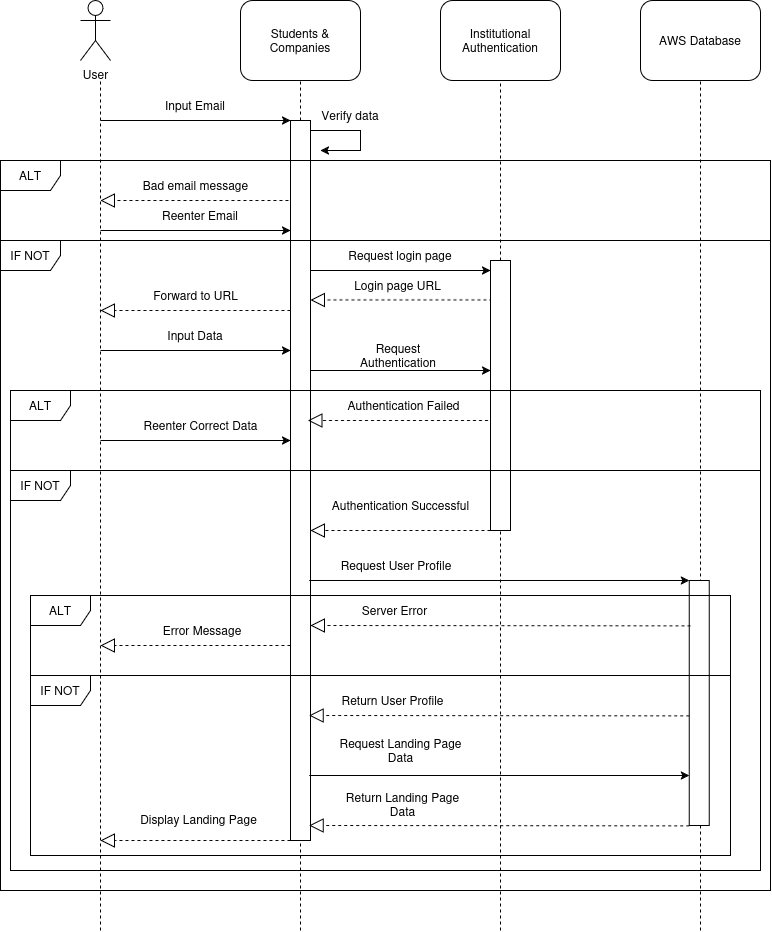

The diagram above was exported from draw.io. Its source (the exported page's mxGraphModel, read from the mxfile embedded in the PNG):
<mxGraphModel dx="2093" dy="529" grid="1" gridSize="10" guides="1" tooltips="1" connect="1" arrows="1" fold="1" page="1" pageScale="1" pageWidth="1100" pageHeight="850" background="none" math="0" shadow="0">
  <root>
    <mxCell id="0" />
    <mxCell id="1" parent="0" />
    <mxCell id="ln-Szk9AGflIyGVg6pl5-1" value="&lt;div&gt;User&lt;/div&gt;" style="shape=umlActor;verticalLabelPosition=bottom;verticalAlign=top;html=1;outlineConnect=0;" vertex="1" parent="1">
      <mxGeometry x="40" y="20" width="30" height="60" as="geometry" />
    </mxCell>
    <mxCell id="ln-Szk9AGflIyGVg6pl5-2" value="&lt;div&gt;Students &amp;amp; Companies&lt;/div&gt;" style="rounded=1;whiteSpace=wrap;html=1;" vertex="1" parent="1">
      <mxGeometry x="200" y="20" width="120" height="80" as="geometry" />
    </mxCell>
    <mxCell id="ln-Szk9AGflIyGVg6pl5-3" value="&lt;div&gt;Institutional Authentication &lt;br&gt;&lt;/div&gt;" style="rounded=1;whiteSpace=wrap;html=1;" vertex="1" parent="1">
      <mxGeometry x="400" y="20" width="120" height="80" as="geometry" />
    </mxCell>
    <mxCell id="ln-Szk9AGflIyGVg6pl5-4" value="AWS Database" style="rounded=1;whiteSpace=wrap;html=1;" vertex="1" parent="1">
      <mxGeometry x="600" y="20" width="120" height="80" as="geometry" />
    </mxCell>
    <mxCell id="ln-Szk9AGflIyGVg6pl5-5" value="" style="endArrow=none;dashed=1;html=1;rounded=0;" edge="1" parent="1">
      <mxGeometry width="50" height="50" relative="1" as="geometry">
        <mxPoint x="60" y="950" as="sourcePoint" />
        <mxPoint x="60" y="100" as="targetPoint" />
      </mxGeometry>
    </mxCell>
    <mxCell id="ln-Szk9AGflIyGVg6pl5-7" value="" style="endArrow=none;dashed=1;html=1;rounded=0;entryX=0.5;entryY=1;entryDx=0;entryDy=0;" edge="1" parent="1" source="ln-Szk9AGflIyGVg6pl5-34" target="ln-Szk9AGflIyGVg6pl5-3">
      <mxGeometry width="50" height="50" relative="1" as="geometry">
        <mxPoint x="460" y="790" as="sourcePoint" />
        <mxPoint x="457.5" y="120" as="targetPoint" />
      </mxGeometry>
    </mxCell>
    <mxCell id="ln-Szk9AGflIyGVg6pl5-8" value="" style="endArrow=none;dashed=1;html=1;rounded=0;entryX=0.5;entryY=1;entryDx=0;entryDy=0;" edge="1" parent="1" target="ln-Szk9AGflIyGVg6pl5-4">
      <mxGeometry width="50" height="50" relative="1" as="geometry">
        <mxPoint x="660" y="950" as="sourcePoint" />
        <mxPoint x="659" y="210" as="targetPoint" />
      </mxGeometry>
    </mxCell>
    <mxCell id="ln-Szk9AGflIyGVg6pl5-10" value="" style="endArrow=none;dashed=1;html=1;rounded=0;entryX=0.5;entryY=1;entryDx=0;entryDy=0;" edge="1" parent="1" target="ln-Szk9AGflIyGVg6pl5-2">
      <mxGeometry width="50" height="50" relative="1" as="geometry">
        <mxPoint x="260" y="950" as="sourcePoint" />
        <mxPoint x="260" y="250" as="targetPoint" />
      </mxGeometry>
    </mxCell>
    <mxCell id="ln-Szk9AGflIyGVg6pl5-18" value="" style="endArrow=classic;html=1;rounded=0;entryX=0;entryY=0;entryDx=0;entryDy=0;" edge="1" parent="1" target="ln-Szk9AGflIyGVg6pl5-20">
      <mxGeometry width="50" height="50" relative="1" as="geometry">
        <mxPoint x="60" y="140" as="sourcePoint" />
        <mxPoint x="210" y="160" as="targetPoint" />
      </mxGeometry>
    </mxCell>
    <mxCell id="ln-Szk9AGflIyGVg6pl5-19" value="Input Email" style="text;html=1;align=center;verticalAlign=middle;whiteSpace=wrap;rounded=0;" vertex="1" parent="1">
      <mxGeometry x="120" y="110" width="70" height="30" as="geometry" />
    </mxCell>
    <mxCell id="ln-Szk9AGflIyGVg6pl5-21" value="" style="endArrow=classic;html=1;rounded=0;" edge="1" parent="1">
      <mxGeometry width="50" height="50" relative="1" as="geometry">
        <mxPoint x="270" y="150" as="sourcePoint" />
        <mxPoint x="280" y="170" as="targetPoint" />
        <Array as="points">
          <mxPoint x="320" y="150" />
          <mxPoint x="320" y="170" />
        </Array>
      </mxGeometry>
    </mxCell>
    <mxCell id="ln-Szk9AGflIyGVg6pl5-22" value="Verify data" style="text;html=1;align=center;verticalAlign=middle;whiteSpace=wrap;rounded=0;" vertex="1" parent="1">
      <mxGeometry x="280" y="120" width="60" height="30" as="geometry" />
    </mxCell>
    <mxCell id="ln-Szk9AGflIyGVg6pl5-26" value="" style="endArrow=block;dashed=1;endFill=0;endSize=12;html=1;rounded=0;" edge="1" parent="1">
      <mxGeometry width="160" relative="1" as="geometry">
        <mxPoint x="260" y="220" as="sourcePoint" />
        <mxPoint x="60" y="220" as="targetPoint" />
      </mxGeometry>
    </mxCell>
    <mxCell id="ln-Szk9AGflIyGVg6pl5-27" value="Bad email message" style="text;html=1;align=center;verticalAlign=middle;whiteSpace=wrap;rounded=0;" vertex="1" parent="1">
      <mxGeometry x="97.5" y="190" width="115" height="30" as="geometry" />
    </mxCell>
    <mxCell id="ln-Szk9AGflIyGVg6pl5-28" value="" style="endArrow=classic;html=1;rounded=0;entryX=0;entryY=0;entryDx=0;entryDy=0;" edge="1" parent="1">
      <mxGeometry width="50" height="50" relative="1" as="geometry">
        <mxPoint x="60" y="250" as="sourcePoint" />
        <mxPoint x="250" y="250" as="targetPoint" />
      </mxGeometry>
    </mxCell>
    <mxCell id="ln-Szk9AGflIyGVg6pl5-29" value="Reenter Email" style="text;html=1;align=center;verticalAlign=middle;whiteSpace=wrap;rounded=0;" vertex="1" parent="1">
      <mxGeometry x="120" y="220" width="80" height="30" as="geometry" />
    </mxCell>
    <mxCell id="ln-Szk9AGflIyGVg6pl5-30" value="" style="endArrow=classic;html=1;rounded=0;entryX=0;entryY=0;entryDx=0;entryDy=0;" edge="1" parent="1">
      <mxGeometry width="50" height="50" relative="1" as="geometry">
        <mxPoint x="260" y="290" as="sourcePoint" />
        <mxPoint x="450" y="290" as="targetPoint" />
      </mxGeometry>
    </mxCell>
    <mxCell id="ln-Szk9AGflIyGVg6pl5-33" value="&lt;div&gt;Request login page&lt;/div&gt;" style="text;html=1;align=center;verticalAlign=middle;whiteSpace=wrap;rounded=0;" vertex="1" parent="1">
      <mxGeometry x="305" y="260" width="110" height="30" as="geometry" />
    </mxCell>
    <mxCell id="ln-Szk9AGflIyGVg6pl5-38" value="" style="endArrow=none;dashed=1;html=1;rounded=0;entryX=0.5;entryY=1;entryDx=0;entryDy=0;" edge="1" parent="1" target="ln-Szk9AGflIyGVg6pl5-34">
      <mxGeometry width="50" height="50" relative="1" as="geometry">
        <mxPoint x="460" y="950" as="sourcePoint" />
        <mxPoint x="460" y="100" as="targetPoint" />
      </mxGeometry>
    </mxCell>
    <mxCell id="ln-Szk9AGflIyGVg6pl5-39" value="" style="endArrow=block;dashed=1;endFill=0;endSize=12;html=1;rounded=0;" edge="1" parent="1">
      <mxGeometry width="160" relative="1" as="geometry">
        <mxPoint x="470" y="319.40999999999997" as="sourcePoint" />
        <mxPoint x="270" y="319.40999999999997" as="targetPoint" />
      </mxGeometry>
    </mxCell>
    <mxCell id="ln-Szk9AGflIyGVg6pl5-34" value="" style="rounded=0;whiteSpace=wrap;html=1;" vertex="1" parent="1">
      <mxGeometry x="450" y="280" width="20" height="270" as="geometry" />
    </mxCell>
    <mxCell id="ln-Szk9AGflIyGVg6pl5-40" value="Login page URL" style="text;html=1;align=center;verticalAlign=middle;whiteSpace=wrap;rounded=0;" vertex="1" parent="1">
      <mxGeometry x="300" y="290" width="115" height="30" as="geometry" />
    </mxCell>
    <mxCell id="ln-Szk9AGflIyGVg6pl5-41" value="" style="endArrow=block;dashed=1;endFill=0;endSize=12;html=1;rounded=0;" edge="1" parent="1">
      <mxGeometry width="160" relative="1" as="geometry">
        <mxPoint x="250" y="330" as="sourcePoint" />
        <mxPoint x="60" y="330" as="targetPoint" />
      </mxGeometry>
    </mxCell>
    <mxCell id="ln-Szk9AGflIyGVg6pl5-42" value="Forward to URL" style="text;html=1;align=center;verticalAlign=middle;whiteSpace=wrap;rounded=0;" vertex="1" parent="1">
      <mxGeometry x="97.5" y="300" width="115" height="30" as="geometry" />
    </mxCell>
    <mxCell id="ln-Szk9AGflIyGVg6pl5-43" value="" style="endArrow=classic;html=1;rounded=0;entryX=0;entryY=0;entryDx=0;entryDy=0;" edge="1" parent="1">
      <mxGeometry width="50" height="50" relative="1" as="geometry">
        <mxPoint x="60" y="370" as="sourcePoint" />
        <mxPoint x="250" y="370" as="targetPoint" />
      </mxGeometry>
    </mxCell>
    <mxCell id="ln-Szk9AGflIyGVg6pl5-44" value="Input Data" style="text;html=1;align=center;verticalAlign=middle;whiteSpace=wrap;rounded=0;" vertex="1" parent="1">
      <mxGeometry x="120" y="340" width="70" height="30" as="geometry" />
    </mxCell>
    <mxCell id="ln-Szk9AGflIyGVg6pl5-46" value="" style="endArrow=classic;html=1;rounded=0;entryX=0;entryY=0;entryDx=0;entryDy=0;" edge="1" parent="1">
      <mxGeometry width="50" height="50" relative="1" as="geometry">
        <mxPoint x="260" y="390" as="sourcePoint" />
        <mxPoint x="450" y="390" as="targetPoint" />
      </mxGeometry>
    </mxCell>
    <mxCell id="ln-Szk9AGflIyGVg6pl5-20" value="" style="rounded=0;whiteSpace=wrap;html=1;" vertex="1" parent="1">
      <mxGeometry x="250" y="140" width="20" height="720" as="geometry" />
    </mxCell>
    <mxCell id="ln-Szk9AGflIyGVg6pl5-47" value="&lt;div&gt;Request Authentication&lt;/div&gt;" style="text;html=1;align=center;verticalAlign=middle;whiteSpace=wrap;rounded=0;" vertex="1" parent="1">
      <mxGeometry x="322.5" y="360" width="70" height="30" as="geometry" />
    </mxCell>
    <mxCell id="ln-Szk9AGflIyGVg6pl5-48" value="" style="endArrow=block;dashed=1;endFill=0;endSize=12;html=1;rounded=0;" edge="1" parent="1">
      <mxGeometry width="160" relative="1" as="geometry">
        <mxPoint x="450" y="550" as="sourcePoint" />
        <mxPoint x="270" y="550" as="targetPoint" />
      </mxGeometry>
    </mxCell>
    <mxCell id="ln-Szk9AGflIyGVg6pl5-49" value="Authentication Successful" style="text;html=1;align=center;verticalAlign=middle;whiteSpace=wrap;rounded=0;" vertex="1" parent="1">
      <mxGeometry x="287.5" y="510" width="145" height="30" as="geometry" />
    </mxCell>
    <mxCell id="ln-Szk9AGflIyGVg6pl5-54" value="" style="rounded=0;whiteSpace=wrap;html=1;" vertex="1" parent="1">
      <mxGeometry x="648.75" y="600" width="20" height="245" as="geometry" />
    </mxCell>
    <mxCell id="ln-Szk9AGflIyGVg6pl5-55" value="" style="endArrow=classic;html=1;rounded=0;entryX=0;entryY=0;entryDx=0;entryDy=0;" edge="1" parent="1">
      <mxGeometry width="50" height="50" relative="1" as="geometry">
        <mxPoint x="268.75" y="600" as="sourcePoint" />
        <mxPoint x="648.75" y="600" as="targetPoint" />
      </mxGeometry>
    </mxCell>
    <mxCell id="ln-Szk9AGflIyGVg6pl5-56" value="Request User Profile" style="text;html=1;align=center;verticalAlign=middle;whiteSpace=wrap;rounded=0;" vertex="1" parent="1">
      <mxGeometry x="296.25" y="570" width="120" height="30" as="geometry" />
    </mxCell>
    <mxCell id="ln-Szk9AGflIyGVg6pl5-57" value="" style="endArrow=block;dashed=1;endFill=0;endSize=12;html=1;rounded=0;" edge="1" parent="1">
      <mxGeometry width="160" relative="1" as="geometry">
        <mxPoint x="648.75" y="735.41" as="sourcePoint" />
        <mxPoint x="268.75" y="735" as="targetPoint" />
      </mxGeometry>
    </mxCell>
    <mxCell id="ln-Szk9AGflIyGVg6pl5-58" value="Return User Profile" style="text;html=1;align=center;verticalAlign=middle;whiteSpace=wrap;rounded=0;" vertex="1" parent="1">
      <mxGeometry x="288.75" y="705" width="127.5" height="30" as="geometry" />
    </mxCell>
    <mxCell id="ln-Szk9AGflIyGVg6pl5-59" value="" style="endArrow=classic;html=1;rounded=0;entryX=0;entryY=0;entryDx=0;entryDy=0;" edge="1" parent="1">
      <mxGeometry width="50" height="50" relative="1" as="geometry">
        <mxPoint x="268.75" y="795" as="sourcePoint" />
        <mxPoint x="648.75" y="795" as="targetPoint" />
      </mxGeometry>
    </mxCell>
    <mxCell id="ln-Szk9AGflIyGVg6pl5-60" value="Request Landing Page Data" style="text;html=1;align=center;verticalAlign=middle;whiteSpace=wrap;rounded=0;" vertex="1" parent="1">
      <mxGeometry x="293.75" y="755" width="132.5" height="30" as="geometry" />
    </mxCell>
    <mxCell id="ln-Szk9AGflIyGVg6pl5-61" value="" style="endArrow=block;dashed=1;endFill=0;endSize=12;html=1;rounded=0;" edge="1" parent="1">
      <mxGeometry width="160" relative="1" as="geometry">
        <mxPoint x="648.75" y="845.41" as="sourcePoint" />
        <mxPoint x="268.75" y="845" as="targetPoint" />
      </mxGeometry>
    </mxCell>
    <mxCell id="ln-Szk9AGflIyGVg6pl5-62" value="&lt;div&gt;Return Landing Page Data&lt;/div&gt;" style="text;html=1;align=center;verticalAlign=middle;whiteSpace=wrap;rounded=0;" vertex="1" parent="1">
      <mxGeometry x="296.25" y="808.75" width="132.5" height="30" as="geometry" />
    </mxCell>
    <mxCell id="ln-Szk9AGflIyGVg6pl5-63" value="" style="endArrow=block;dashed=1;endFill=0;endSize=12;html=1;rounded=0;" edge="1" parent="1">
      <mxGeometry width="160" relative="1" as="geometry">
        <mxPoint x="250" y="860" as="sourcePoint" />
        <mxPoint x="60" y="860" as="targetPoint" />
      </mxGeometry>
    </mxCell>
    <mxCell id="ln-Szk9AGflIyGVg6pl5-64" value="Display Landing Page" style="text;html=1;align=center;verticalAlign=middle;whiteSpace=wrap;rounded=0;" vertex="1" parent="1">
      <mxGeometry x="96.25" y="823.75" width="125" height="30" as="geometry" />
    </mxCell>
    <mxCell id="ln-Szk9AGflIyGVg6pl5-65" value="ALT" style="shape=umlFrame;whiteSpace=wrap;html=1;pointerEvents=0;" vertex="1" parent="1">
      <mxGeometry x="-40" y="180" width="770" height="80" as="geometry" />
    </mxCell>
    <mxCell id="ln-Szk9AGflIyGVg6pl5-68" value="IF NOT" style="shape=umlFrame;whiteSpace=wrap;html=1;pointerEvents=0;" vertex="1" parent="1">
      <mxGeometry x="-40" y="260" width="770" height="650" as="geometry" />
    </mxCell>
    <mxCell id="ln-Szk9AGflIyGVg6pl5-69" value="" style="endArrow=block;dashed=1;endFill=0;endSize=12;html=1;rounded=0;" edge="1" parent="1">
      <mxGeometry width="160" relative="1" as="geometry">
        <mxPoint x="447.5" y="440" as="sourcePoint" />
        <mxPoint x="267.5" y="440" as="targetPoint" />
      </mxGeometry>
    </mxCell>
    <mxCell id="ln-Szk9AGflIyGVg6pl5-70" value="Authentication Failed" style="text;html=1;align=center;verticalAlign=middle;whiteSpace=wrap;rounded=0;" vertex="1" parent="1">
      <mxGeometry x="291.25" y="410" width="145" height="30" as="geometry" />
    </mxCell>
    <mxCell id="ln-Szk9AGflIyGVg6pl5-72" value="" style="endArrow=classic;html=1;rounded=0;entryX=0;entryY=0;entryDx=0;entryDy=0;" edge="1" parent="1">
      <mxGeometry width="50" height="50" relative="1" as="geometry">
        <mxPoint x="60" y="460" as="sourcePoint" />
        <mxPoint x="250" y="460" as="targetPoint" />
      </mxGeometry>
    </mxCell>
    <mxCell id="ln-Szk9AGflIyGVg6pl5-73" value="Reenter Correct Data" style="text;html=1;align=center;verticalAlign=middle;whiteSpace=wrap;rounded=0;" vertex="1" parent="1">
      <mxGeometry x="97.5" y="430" width="125" height="30" as="geometry" />
    </mxCell>
    <mxCell id="ln-Szk9AGflIyGVg6pl5-74" value="ALT" style="shape=umlFrame;whiteSpace=wrap;html=1;pointerEvents=0;" vertex="1" parent="1">
      <mxGeometry x="-30" y="410" width="750" height="80" as="geometry" />
    </mxCell>
    <mxCell id="ln-Szk9AGflIyGVg6pl5-75" value="IF NOT" style="shape=umlFrame;whiteSpace=wrap;html=1;pointerEvents=0;" vertex="1" parent="1">
      <mxGeometry x="-30" y="490" width="750" height="400" as="geometry" />
    </mxCell>
    <mxCell id="ln-Szk9AGflIyGVg6pl5-85" value="" style="endArrow=block;dashed=1;endFill=0;endSize=12;html=1;rounded=0;" edge="1" parent="1">
      <mxGeometry width="160" relative="1" as="geometry">
        <mxPoint x="650" y="645.41" as="sourcePoint" />
        <mxPoint x="270" y="645" as="targetPoint" />
      </mxGeometry>
    </mxCell>
    <mxCell id="ln-Szk9AGflIyGVg6pl5-86" value="Server Error" style="text;html=1;align=center;verticalAlign=middle;whiteSpace=wrap;rounded=0;" vertex="1" parent="1">
      <mxGeometry x="291.25" y="615" width="127.5" height="30" as="geometry" />
    </mxCell>
    <mxCell id="ln-Szk9AGflIyGVg6pl5-88" value="" style="endArrow=block;dashed=1;endFill=0;endSize=12;html=1;rounded=0;" edge="1" parent="1">
      <mxGeometry width="160" relative="1" as="geometry">
        <mxPoint x="250" y="665" as="sourcePoint" />
        <mxPoint x="60" y="665" as="targetPoint" />
      </mxGeometry>
    </mxCell>
    <mxCell id="ln-Szk9AGflIyGVg6pl5-89" value="Error Message" style="text;html=1;align=center;verticalAlign=middle;whiteSpace=wrap;rounded=0;" vertex="1" parent="1">
      <mxGeometry x="77.5" y="635" width="167.5" height="30" as="geometry" />
    </mxCell>
    <mxCell id="ln-Szk9AGflIyGVg6pl5-90" value="ALT" style="shape=umlFrame;whiteSpace=wrap;html=1;pointerEvents=0;" vertex="1" parent="1">
      <mxGeometry x="-10" y="615" width="700" height="80" as="geometry" />
    </mxCell>
    <mxCell id="ln-Szk9AGflIyGVg6pl5-91" value="IF NOT" style="shape=umlFrame;whiteSpace=wrap;html=1;pointerEvents=0;" vertex="1" parent="1">
      <mxGeometry x="-10" y="695" width="700" height="180" as="geometry" />
    </mxCell>
  </root>
</mxGraphModel>